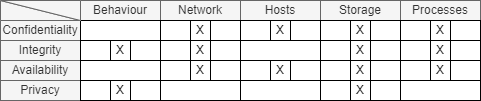

The diagram above was exported from draw.io. Its source (the exported page's mxGraphModel, read from the mxfile embedded in the PNG):
<mxGraphModel dx="782" dy="549" grid="1" gridSize="10" guides="1" tooltips="1" connect="1" arrows="1" fold="1" page="1" pageScale="1" pageWidth="827" pageHeight="1169" math="0" shadow="0">
  <root>
    <mxCell id="0" />
    <mxCell id="1" parent="0" />
    <mxCell id="YUk6FuMUMBKbAMdC6crI-1" value="Behaviour" style="rounded=0;whiteSpace=wrap;html=1;fillColor=#f5f5f5;fontColor=#333333;strokeColor=#666666;" parent="1" vertex="1">
      <mxGeometry x="240" y="180" width="80" height="20" as="geometry" />
    </mxCell>
    <mxCell id="YUk6FuMUMBKbAMdC6crI-2" value="Network" style="rounded=0;whiteSpace=wrap;html=1;fillColor=#f5f5f5;fontColor=#333333;strokeColor=#666666;" parent="1" vertex="1">
      <mxGeometry x="320" y="180" width="80" height="20" as="geometry" />
    </mxCell>
    <mxCell id="YUk6FuMUMBKbAMdC6crI-3" value="Hosts" style="rounded=0;whiteSpace=wrap;html=1;fillColor=#f5f5f5;fontColor=#333333;strokeColor=#666666;" parent="1" vertex="1">
      <mxGeometry x="400" y="180" width="80" height="20" as="geometry" />
    </mxCell>
    <mxCell id="YUk6FuMUMBKbAMdC6crI-4" value="Storage" style="rounded=0;whiteSpace=wrap;html=1;fillColor=#f5f5f5;fontColor=#333333;strokeColor=#666666;" parent="1" vertex="1">
      <mxGeometry x="480" y="180" width="80" height="20" as="geometry" />
    </mxCell>
    <mxCell id="YUk6FuMUMBKbAMdC6crI-5" value="Processes" style="rounded=0;whiteSpace=wrap;html=1;fillColor=#f5f5f5;fontColor=#333333;strokeColor=#666666;" parent="1" vertex="1">
      <mxGeometry x="560" y="180" width="80" height="20" as="geometry" />
    </mxCell>
    <mxCell id="YUk6FuMUMBKbAMdC6crI-6" value="Confidentiality" style="rounded=0;whiteSpace=wrap;html=1;fillColor=#f5f5f5;fontColor=#333333;strokeColor=#666666;" parent="1" vertex="1">
      <mxGeometry x="160" y="200" width="80" height="20" as="geometry" />
    </mxCell>
    <mxCell id="YUk6FuMUMBKbAMdC6crI-7" value="Integrity" style="rounded=0;whiteSpace=wrap;html=1;fillColor=#f5f5f5;fontColor=#333333;strokeColor=#666666;" parent="1" vertex="1">
      <mxGeometry x="160" y="220" width="80" height="20" as="geometry" />
    </mxCell>
    <mxCell id="YUk6FuMUMBKbAMdC6crI-8" value="Availability" style="rounded=0;whiteSpace=wrap;html=1;fillColor=#f5f5f5;fontColor=#333333;strokeColor=#666666;" parent="1" vertex="1">
      <mxGeometry x="160" y="240" width="80" height="20" as="geometry" />
    </mxCell>
    <mxCell id="YUk6FuMUMBKbAMdC6crI-9" value="Privacy" style="rounded=0;whiteSpace=wrap;html=1;fillColor=#f5f5f5;fontColor=#333333;strokeColor=#666666;" parent="1" vertex="1">
      <mxGeometry x="160" y="260" width="80" height="20" as="geometry" />
    </mxCell>
    <mxCell id="YUk6FuMUMBKbAMdC6crI-10" value="" style="rounded=0;whiteSpace=wrap;html=1;" parent="1" vertex="1">
      <mxGeometry x="240" y="200" width="80" height="20" as="geometry" />
    </mxCell>
    <mxCell id="YUk6FuMUMBKbAMdC6crI-11" value="" style="rounded=0;whiteSpace=wrap;html=1;" parent="1" vertex="1">
      <mxGeometry x="240" y="220" width="80" height="20" as="geometry" />
    </mxCell>
    <mxCell id="YUk6FuMUMBKbAMdC6crI-12" value="" style="rounded=0;whiteSpace=wrap;html=1;" parent="1" vertex="1">
      <mxGeometry x="240" y="240" width="80" height="20" as="geometry" />
    </mxCell>
    <mxCell id="YUk6FuMUMBKbAMdC6crI-13" value="" style="rounded=0;whiteSpace=wrap;html=1;" parent="1" vertex="1">
      <mxGeometry x="240" y="260" width="80" height="20" as="geometry" />
    </mxCell>
    <mxCell id="YUk6FuMUMBKbAMdC6crI-14" value="" style="rounded=0;whiteSpace=wrap;html=1;" parent="1" vertex="1">
      <mxGeometry x="320" y="200" width="80" height="20" as="geometry" />
    </mxCell>
    <mxCell id="YUk6FuMUMBKbAMdC6crI-15" value="" style="rounded=0;whiteSpace=wrap;html=1;" parent="1" vertex="1">
      <mxGeometry x="320" y="220" width="80" height="20" as="geometry" />
    </mxCell>
    <mxCell id="YUk6FuMUMBKbAMdC6crI-16" value="" style="rounded=0;whiteSpace=wrap;html=1;" parent="1" vertex="1">
      <mxGeometry x="320" y="240" width="80" height="20" as="geometry" />
    </mxCell>
    <mxCell id="YUk6FuMUMBKbAMdC6crI-17" value="" style="rounded=0;whiteSpace=wrap;html=1;" parent="1" vertex="1">
      <mxGeometry x="320" y="260" width="80" height="20" as="geometry" />
    </mxCell>
    <mxCell id="YUk6FuMUMBKbAMdC6crI-18" value="" style="rounded=0;whiteSpace=wrap;html=1;" parent="1" vertex="1">
      <mxGeometry x="400" y="200" width="80" height="20" as="geometry" />
    </mxCell>
    <mxCell id="YUk6FuMUMBKbAMdC6crI-19" value="" style="rounded=0;whiteSpace=wrap;html=1;" parent="1" vertex="1">
      <mxGeometry x="400" y="220" width="80" height="20" as="geometry" />
    </mxCell>
    <mxCell id="YUk6FuMUMBKbAMdC6crI-20" value="" style="rounded=0;whiteSpace=wrap;html=1;" parent="1" vertex="1">
      <mxGeometry x="400" y="240" width="80" height="20" as="geometry" />
    </mxCell>
    <mxCell id="YUk6FuMUMBKbAMdC6crI-21" value="" style="rounded=0;whiteSpace=wrap;html=1;" parent="1" vertex="1">
      <mxGeometry x="400" y="260" width="80" height="20" as="geometry" />
    </mxCell>
    <mxCell id="YUk6FuMUMBKbAMdC6crI-22" value="" style="rounded=0;whiteSpace=wrap;html=1;" parent="1" vertex="1">
      <mxGeometry x="480" y="200" width="80" height="20" as="geometry" />
    </mxCell>
    <mxCell id="YUk6FuMUMBKbAMdC6crI-23" value="" style="rounded=0;whiteSpace=wrap;html=1;" parent="1" vertex="1">
      <mxGeometry x="480" y="220" width="80" height="20" as="geometry" />
    </mxCell>
    <mxCell id="YUk6FuMUMBKbAMdC6crI-24" value="" style="rounded=0;whiteSpace=wrap;html=1;" parent="1" vertex="1">
      <mxGeometry x="480" y="240" width="80" height="20" as="geometry" />
    </mxCell>
    <mxCell id="YUk6FuMUMBKbAMdC6crI-25" value="" style="rounded=0;whiteSpace=wrap;html=1;" parent="1" vertex="1">
      <mxGeometry x="480" y="260" width="80" height="20" as="geometry" />
    </mxCell>
    <mxCell id="YUk6FuMUMBKbAMdC6crI-26" value="" style="rounded=0;whiteSpace=wrap;html=1;" parent="1" vertex="1">
      <mxGeometry x="560" y="200" width="80" height="20" as="geometry" />
    </mxCell>
    <mxCell id="YUk6FuMUMBKbAMdC6crI-27" value="" style="rounded=0;whiteSpace=wrap;html=1;" parent="1" vertex="1">
      <mxGeometry x="560" y="220" width="80" height="20" as="geometry" />
    </mxCell>
    <mxCell id="YUk6FuMUMBKbAMdC6crI-28" value="" style="rounded=0;whiteSpace=wrap;html=1;" parent="1" vertex="1">
      <mxGeometry x="560" y="240" width="80" height="20" as="geometry" />
    </mxCell>
    <mxCell id="YUk6FuMUMBKbAMdC6crI-29" value="" style="rounded=0;whiteSpace=wrap;html=1;" parent="1" vertex="1">
      <mxGeometry x="560" y="260" width="80" height="20" as="geometry" />
    </mxCell>
    <mxCell id="YUk6FuMUMBKbAMdC6crI-30" value="" style="verticalLabelPosition=bottom;verticalAlign=top;html=1;shape=mxgraph.basic.orthogonal_triangle;fillColor=#f5f5f5;fontColor=#333333;strokeColor=#666666;" parent="1" vertex="1">
      <mxGeometry x="160" y="180" width="80" height="20" as="geometry" />
    </mxCell>
    <mxCell id="YUk6FuMUMBKbAMdC6crI-31" value="" style="verticalLabelPosition=bottom;verticalAlign=top;html=1;shape=mxgraph.basic.orthogonal_triangle;rotation=-180;fillColor=#f5f5f5;fontColor=#333333;strokeColor=#666666;" parent="1" vertex="1">
      <mxGeometry x="160" y="180" width="80" height="20" as="geometry" />
    </mxCell>
    <mxCell id="YUk6FuMUMBKbAMdC6crI-34" value="X" style="rounded=0;whiteSpace=wrap;html=1;" parent="1" vertex="1">
      <mxGeometry x="270" y="220" width="20" height="20" as="geometry" />
    </mxCell>
    <mxCell id="YUk6FuMUMBKbAMdC6crI-35" value="X" style="rounded=0;whiteSpace=wrap;html=1;" parent="1" vertex="1">
      <mxGeometry x="350" y="220" width="20" height="20" as="geometry" />
    </mxCell>
    <mxCell id="YUk6FuMUMBKbAMdC6crI-36" value="X" style="rounded=0;whiteSpace=wrap;html=1;" parent="1" vertex="1">
      <mxGeometry x="430" y="240" width="20" height="20" as="geometry" />
    </mxCell>
    <mxCell id="YUk6FuMUMBKbAMdC6crI-37" value="X" style="rounded=0;whiteSpace=wrap;html=1;" parent="1" vertex="1">
      <mxGeometry x="270" y="260" width="20" height="20" as="geometry" />
    </mxCell>
    <mxCell id="YUk6FuMUMBKbAMdC6crI-38" value="X" style="rounded=0;whiteSpace=wrap;html=1;" parent="1" vertex="1">
      <mxGeometry x="510" y="260" width="20" height="20" as="geometry" />
    </mxCell>
    <mxCell id="YUk6FuMUMBKbAMdC6crI-39" value="X" style="rounded=0;whiteSpace=wrap;html=1;" parent="1" vertex="1">
      <mxGeometry x="510" y="240" width="20" height="20" as="geometry" />
    </mxCell>
    <mxCell id="YUk6FuMUMBKbAMdC6crI-40" value="X" style="rounded=0;whiteSpace=wrap;html=1;" parent="1" vertex="1">
      <mxGeometry x="590" y="240" width="20" height="20" as="geometry" />
    </mxCell>
    <mxCell id="YUk6FuMUMBKbAMdC6crI-41" value="X" style="rounded=0;whiteSpace=wrap;html=1;" parent="1" vertex="1">
      <mxGeometry x="590" y="220" width="20" height="20" as="geometry" />
    </mxCell>
    <mxCell id="YUk6FuMUMBKbAMdC6crI-42" value="X" style="rounded=0;whiteSpace=wrap;html=1;" parent="1" vertex="1">
      <mxGeometry x="510" y="220" width="20" height="20" as="geometry" />
    </mxCell>
    <mxCell id="YUk6FuMUMBKbAMdC6crI-44" value="X" style="rounded=0;whiteSpace=wrap;html=1;" parent="1" vertex="1">
      <mxGeometry x="350" y="240" width="20" height="20" as="geometry" />
    </mxCell>
    <mxCell id="YUk6FuMUMBKbAMdC6crI-45" value="X" style="rounded=0;whiteSpace=wrap;html=1;" parent="1" vertex="1">
      <mxGeometry x="350" y="200" width="20" height="20" as="geometry" />
    </mxCell>
    <mxCell id="YUk6FuMUMBKbAMdC6crI-46" value="X" style="rounded=0;whiteSpace=wrap;html=1;" parent="1" vertex="1">
      <mxGeometry x="430" y="200" width="20" height="20" as="geometry" />
    </mxCell>
    <mxCell id="YUk6FuMUMBKbAMdC6crI-47" value="X" style="rounded=0;whiteSpace=wrap;html=1;" parent="1" vertex="1">
      <mxGeometry x="510" y="200" width="20" height="20" as="geometry" />
    </mxCell>
    <mxCell id="YUk6FuMUMBKbAMdC6crI-48" value="X" style="rounded=0;whiteSpace=wrap;html=1;" parent="1" vertex="1">
      <mxGeometry x="590" y="200" width="20" height="20" as="geometry" />
    </mxCell>
  </root>
</mxGraphModel>